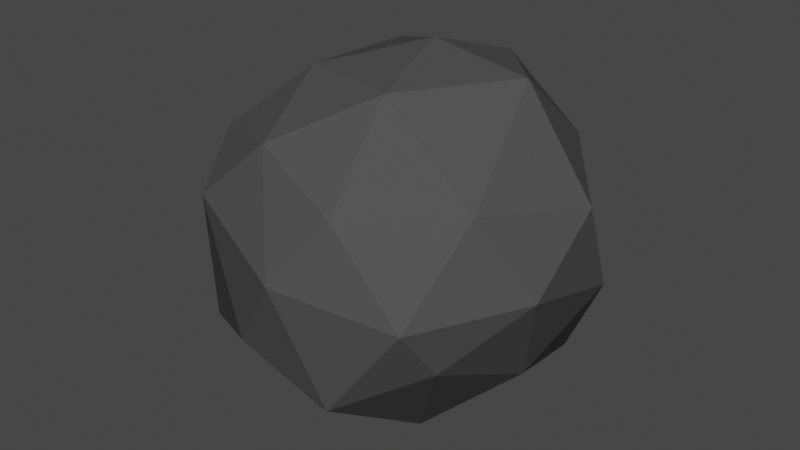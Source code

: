 # Source: Rock2.blend  (saved by Blender 2.80.45; exported with 4.5.12 LTS)
import bpy
from mathutils import Matrix  # noqa: F401  (used for matrix-valued properties, if any)

bpy.ops.wm.read_factory_settings(use_empty=True)
scene = bpy.context.scene
scene.name = 'Scene'

# ---- collections
col_collection = bpy.data.collections.new('Collection'); scene.collection.children.link(col_collection)

# ---- materials (node trees are filled in below, after node groups)
mat_rock = bpy.data.materials.new('Rock')
mat_rock.use_transparent_shadow = False
mat_rock.diffuse_color = (0.07324, 0.07324, 0.07324, 1.0)
mat_rock.roughness = 1.0
mat_rock.specular_intensity = 0.2

# ---- material node trees

# ---- world
world_world = bpy.data.worlds.new('World'); scene.world = world_world
world_world.use_nodes = True; world_world.node_tree.nodes.clear()
_N = world_world.node_tree.nodes; _L = world_world.node_tree.links
n0 = _N.new('ShaderNodeOutputWorld'); n0.name = 'World Output'; n0.location = (300, 300)
n1 = _N.new('ShaderNodeBackground'); n1.name = 'Background'; n1.location = (10, 300)
n1.inputs[0].default_value = (0.05088, 0.05088, 0.05088, 1.0)
_L.new(n1.outputs[0], n0.inputs[0])
n0.is_active_output = True
world_world.color = (0.05088, 0.05088, 0.05088)
world_world.use_sun_shadow = False
world_world.sun_shadow_jitter_overblur = 0.0

# ---- meshes
me_icosphere = bpy.data.meshes.new('Icosphere')
me_icosphere.from_pydata([(0.01292, 0.1853, -0.172), (0.5686, -0.3791, 0.3517), (-0.1126, -0.5753, 0.3013), (-0.6855, -0.04857, 0.2535), (-0.1443, 0.7476, 0.2536), (0.5583, 0.42, 0.06291), (0.2583, -0.5185, 0.8468), (-0.4607, -0.257, 0.897), (-0.4535, 0.4572, 0.8029), (0.246, 0.707, 0.7843), (0.7507, 0.1904, 0.7814), (0.0798, 0.2122, 1.21), (-0.02945, -0.2965, -0.09488), (0.3484, -0.1803, -0.05801), (0.2706, -0.5693, 0.181), (0.6238, 0.03637, 0.1634), (0.331, 0.327, -0.135), (-0.4082, 0.03767, -0.166), (-0.4733, -0.3663, 0.1668), (-0.108, 0.5548, -0.08467), (-0.488, 0.3758, 0.2173), (0.2262, 0.6928, 0.05882), (0.754, -0.1102, 0.5571), (0.7408, 0.3399, 0.4271), (0.09279, -0.6426, 0.6117), (0.5426, -0.5278, 0.554), (-0.7025, -0.1556, 0.5613), (-0.3599, -0.4892, 0.74), (-0.3211, 0.6286, 0.6049), (-0.6728, 0.2695, 0.5409), (0.4523, 0.6794, 0.4652), (0.09703, 0.8314, 0.5291), (0.5936, -0.2348, 0.8591), (-0.102, -0.4358, 0.9785), (-0.5836, 0.1596, 0.8727), (-0.08206, 0.6273, 0.8293), (0.4925, 0.5127, 0.8752), (0.2005, -0.1913, 1.148), (0.4679, 0.2126, 1.15), (-0.2238, -0.06373, 1.123), (-0.2085, 0.3767, 1.115), (0.1825, 0.5228, 1.114)], [], [(0, 13, 12), (1, 13, 15), (0, 12, 17), (0, 17, 19), (0, 19, 16), (1, 15, 22), (2, 14, 24), (3, 18, 26), (4, 20, 28), (5, 21, 30), (1, 22, 25), (2, 24, 27), (3, 26, 29), (4, 28, 31), (5, 30, 23), (6, 32, 37), (7, 33, 39), (8, 34, 40), (9, 35, 41), (10, 36, 38), (38, 41, 11), (38, 36, 41), (36, 9, 41), (41, 40, 11), (41, 35, 40), (35, 8, 40), (40, 39, 11), (40, 34, 39), (34, 7, 39), (39, 37, 11), (39, 33, 37), (33, 6, 37), (37, 38, 11), (37, 32, 38), (32, 10, 38), (23, 36, 10), (23, 30, 36), (30, 9, 36), (31, 35, 9), (31, 28, 35), (28, 8, 35), (29, 34, 8), (29, 26, 34), (26, 7, 34), (27, 33, 7), (27, 24, 33), (24, 6, 33), (25, 32, 6), (25, 22, 32), (22, 10, 32), (30, 31, 9), (30, 21, 31), (21, 4, 31), (28, 29, 8), (28, 20, 29), (20, 3, 29), (26, 27, 7), (26, 18, 27), (18, 2, 27), (24, 25, 6), (24, 14, 25), (14, 1, 25), (22, 23, 10), (22, 15, 23), (15, 5, 23), (16, 21, 5), (16, 19, 21), (19, 4, 21), (19, 20, 4), (19, 17, 20), (17, 3, 20), (17, 18, 3), (17, 12, 18), (12, 2, 18), (15, 16, 5), (15, 13, 16), (13, 0, 16), (12, 14, 2), (12, 13, 14), (13, 1, 14)])
_uv = me_icosphere.uv_layers.new(name='UVMap')
_uv.uv.foreach_set('vector', [0.4532, 0.6015, 0.5757, 0.6409, 0.5122, 0.7166, 0.7174, 0.6598, 0.5757, 0.6409, 0.6489, 0.5625, 0.7616, 0.08037, 0.7811, 0.2158, 0.6804, 0.1469, 0.7616, 0.08037, 0.6804, 0.1469, 0.6793, 0.00117, 0.7616, 0.08037, 0.6793, 0.00117, 0.8203, 0.0001899, 0.7174, 0.6598, 0.6489, 0.5625, 0.7827, 0.5752, 0.7124, 0.3501, 0.8203, 0.3577, 0.7083, 0.4672, 0.5749, 0.2145, 0.6515, 0.2636, 0.5096, 0.2955, 0.8978, 0.7398, 0.7831, 0.6853, 0.9136, 0.623, 0.08637, 0.3978, 0.006495, 0.3138, 0.1385, 0.2592, 0.7174, 0.6598, 0.7827, 0.5752, 0.7827, 0.6982, 0.7124, 0.3501, 0.7083, 0.4672, 0.5718, 0.4301, 0.5749, 0.2145, 0.5096, 0.2955, 0.4532, 0.1857, 0.8978, 0.7398, 0.9136, 0.623, 0.9998, 0.7073, 0.08637, 0.3978, 0.1385, 0.2592, 0.2105, 0.3489, 0.08817, 0.5321, 0.1486, 0.4383, 0.2107, 0.5654, 0.1138, 0.72, 0.1167, 0.6235, 0.202, 0.6767, 0.9059, 0.5426, 0.8602, 0.4708, 0.997, 0.4676, 0.1818, 0.1588, 0.1623, 0.07316, 0.2694, 0.1017, 0.3061, 0.2804, 0.2514, 0.1973, 0.3583, 0.1564, 0.3583, 0.1564, 0.2694, 0.1017, 0.3386, 0.05197, 0.3583, 0.1564, 0.2514, 0.1973, 0.2694, 0.1017, 0.2514, 0.1973, 0.1818, 0.1588, 0.2694, 0.1017, 0.2694, 0.1017, 0.2589, 0.0001899, 0.3386, 0.05197, 0.2694, 0.1017, 0.1623, 0.07316, 0.2589, 0.0001899, 0.9998, 0.5862, 0.9059, 0.5426, 0.997, 0.4676, 0.2985, 0.7303, 0.202, 0.6767, 0.3003, 0.6361, 0.2985, 0.7303, 0.1816, 0.8066, 0.202, 0.6767, 0.1816, 0.8066, 0.1138, 0.72, 0.202, 0.6767, 0.202, 0.6767, 0.2107, 0.5654, 0.3003, 0.6361, 0.202, 0.6767, 0.1167, 0.6235, 0.2107, 0.5654, 0.1167, 0.6235, 0.08817, 0.5321, 0.2107, 0.5654, 0.4528, 0.06679, 0.3583, 0.1564, 0.3386, 0.05197, 0.2107, 0.5654, 0.1486, 0.4383, 0.3003, 0.474, 0.4204, 0.3002, 0.3061, 0.2804, 0.3583, 0.1564, 0.2105, 0.3489, 0.2514, 0.1973, 0.3061, 0.2804, 0.2105, 0.3489, 0.1385, 0.2592, 0.2514, 0.1973, 0.1385, 0.2592, 0.1818, 0.1588, 0.2514, 0.1973, 0.08741, 0.1715, 0.1623, 0.07316, 0.1818, 0.1588, 0.9998, 0.7073, 0.9136, 0.623, 0.9998, 0.5862, 0.9136, 0.623, 0.9059, 0.5426, 0.9998, 0.5862, 0.798, 0.5668, 0.8602, 0.4708, 0.9059, 0.5426, 0.1231, 0.9077, 0.0456, 0.8244, 0.1816, 0.8066, 0.0456, 0.8244, 0.1138, 0.72, 0.1816, 0.8066, 0.04064, 0.6856, 0.1167, 0.6235, 0.1138, 0.72, 0.04064, 0.6856, 0.0001899, 0.5593, 0.1167, 0.6235, 0.0001899, 0.5593, 0.08817, 0.5321, 0.1167, 0.6235, 0.01973, 0.4357, 0.1486, 0.4383, 0.08817, 0.5321, 0.4528, 0.4266, 0.3358, 0.3791, 0.4204, 0.3002, 0.3358, 0.3791, 0.3061, 0.2804, 0.4204, 0.3002, 0.1385, 0.2592, 0.08741, 0.1715, 0.1818, 0.1588, 0.1385, 0.2592, 0.006495, 0.3138, 0.08741, 0.1715, 0.9259, 0.8476, 0.8978, 0.7398, 0.9998, 0.7073, 0.9136, 0.623, 0.798, 0.5668, 0.9059, 0.5426, 0.9136, 0.623, 0.7831, 0.6853, 0.798, 0.5668, 0.5496, 0.095, 0.5749, 0.2145, 0.4532, 0.1857, 0.0456, 0.8244, 0.04064, 0.6856, 0.1138, 0.72, 0.5096, 0.2955, 0.6515, 0.2636, 0.5718, 0.4301, 0.6515, 0.2636, 0.7124, 0.3501, 0.5718, 0.4301, 0.0001899, 0.5593, 0.01973, 0.4357, 0.08817, 0.5321, 0.7736, 0.8201, 0.6483, 0.74, 0.7827, 0.6982, 0.6483, 0.74, 0.7174, 0.6598, 0.7827, 0.6982, 0.3358, 0.3791, 0.2105, 0.3489, 0.3061, 0.2804, 0.7827, 0.5752, 0.6489, 0.5625, 0.7176, 0.4676, 0.6489, 0.5625, 0.5884, 0.479, 0.7176, 0.4676, 0.0001899, 0.4353, 0.006495, 0.3138, 0.08637, 0.3978, 0.8669, 0.9509, 0.8213, 0.8276, 0.9259, 0.8476, 0.8213, 0.8276, 0.8978, 0.7398, 0.9259, 0.8476, 0.8213, 0.8276, 0.7831, 0.6853, 0.8978, 0.7398, 0.6793, 0.00117, 0.6804, 0.1469, 0.5496, 0.095, 0.6804, 0.1469, 0.5749, 0.2145, 0.5496, 0.095, 0.6804, 0.1469, 0.6515, 0.2636, 0.5749, 0.2145, 0.6804, 0.1469, 0.7811, 0.2158, 0.6515, 0.2636, 0.7811, 0.2158, 0.7124, 0.3501, 0.6515, 0.2636, 0.6489, 0.5625, 0.512, 0.5288, 0.5884, 0.479, 0.6489, 0.5625, 0.5757, 0.6409, 0.512, 0.5288, 0.5757, 0.6409, 0.4532, 0.6015, 0.512, 0.5288, 0.7811, 0.2158, 0.8203, 0.3577, 0.7124, 0.3501, 0.5122, 0.7166, 0.5757, 0.6409, 0.6483, 0.74, 0.5757, 0.6409, 0.7174, 0.6598, 0.6483, 0.74])
me_icosphere.materials.append(mat_rock)
me_icosphere.use_remesh_preserve_volume = False
me_icosphere.use_remesh_preserve_attributes = False
me_icosphere.use_mirror_vertex_groups = False
me_icosphere.update()

# ---- objects
ob_rock2 = bpy.data.objects.new('Rock2', me_icosphere)

# ---- transforms, parenting, visibility, modifiers, constraints
ob_rock2.location = (0.0, 0.0, 0.0)
ob_rock2.lineart.crease_threshold = 0.0

# ---- collection membership
col_collection.objects.link(ob_rock2)

# ---- scene / render settings (as saved in the file)
scene.frame_start = 1; scene.frame_end = 250; scene.frame_set(1)
scene.render.engine = 'BLENDER_EEVEE_NEXT'
scene.cycles.use_denoising = False
scene.cycles.samples = 128
scene.cycles.sampling_pattern = 'TABULATED_SOBOL'
scene.cycles.use_adaptive_sampling = False
scene.cycles.use_light_tree = False
scene.view_settings.view_transform = 'Filmic'
bpy.context.view_layer.update()

# ---- added for rendering (the .blend has no active camera and no usable light): camera, sun
cam_auto = bpy.data.cameras.new('AutoCamera')
cam_auto.lens = 50.0
cam_auto.sensor_width = 36.0
cam_auto.clip_end = 1000.0
ob_auto_camera = bpy.data.objects.new('AutoCamera', cam_auto)
scene.collection.objects.link(ob_auto_camera)
ob_auto_camera.location = (2.33052, -2.67133, 2.36295)
ob_auto_camera.rotation_euler = (1.09748, -7.21219e-08, 0.694738)
scene.camera = ob_auto_camera
light_auto_sun = bpy.data.lights.new('AutoSun', 'SUN')
light_auto_sun.energy = 3.0
light_auto_sun.angle = 0.0523599
ob_auto_sun = bpy.data.objects.new('AutoSun', light_auto_sun)
scene.collection.objects.link(ob_auto_sun)
ob_auto_sun.rotation_euler = (0.872665, 0.174533, 0.523599)
bpy.context.view_layer.update()
